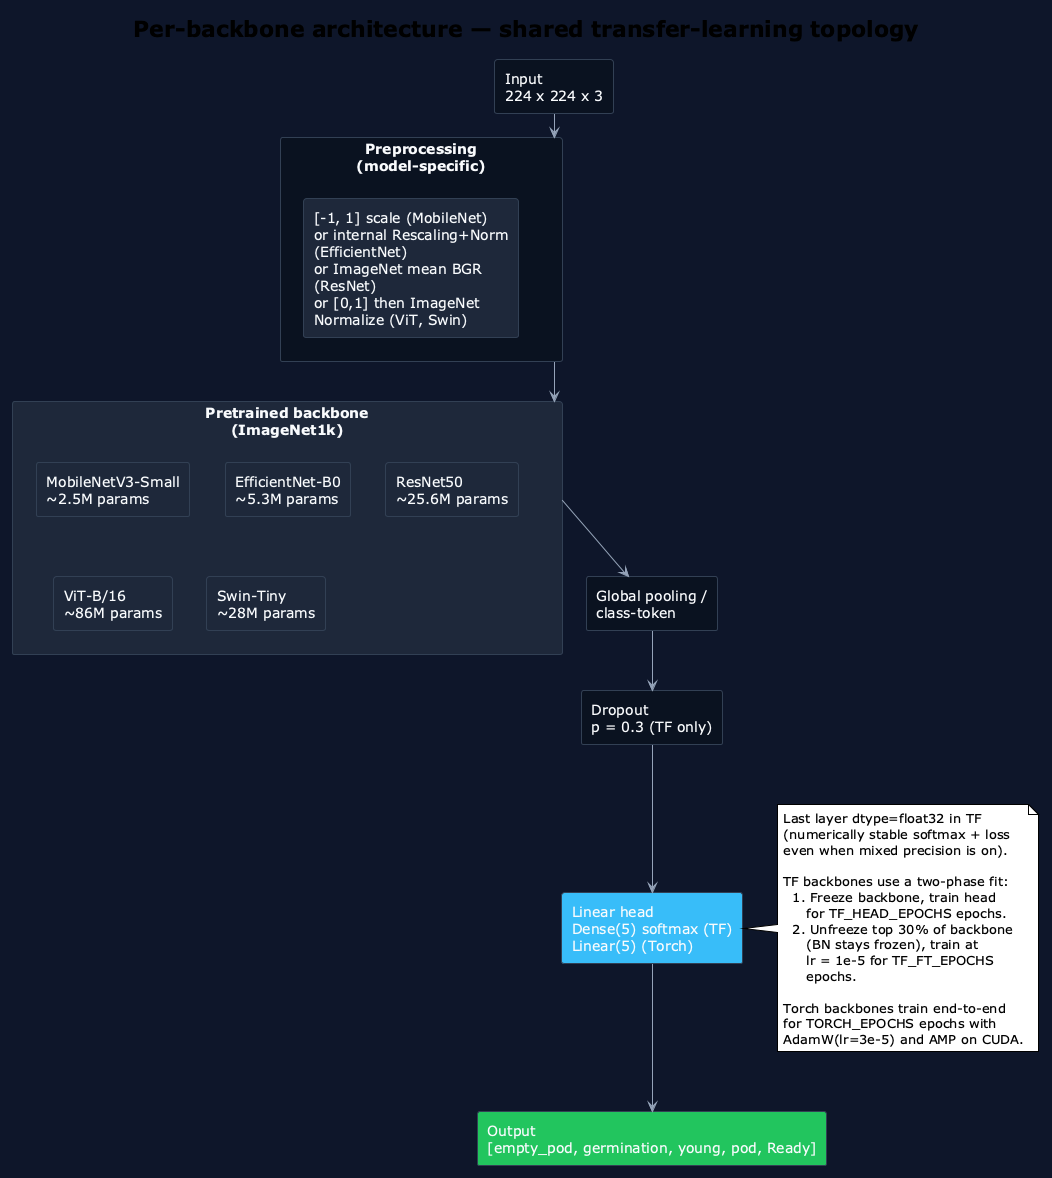

The diagram above was rendered by PlantUML. Its source (embedded in the PNG):
@startuml
!theme plain
skinparam backgroundColor #0F172A
skinparam shadowing false
skinparam rectangleBackgroundColor #1E293B
skinparam rectangleBorderColor #334155
skinparam rectangleFontColor #F8FAFC
skinparam ArrowColor #94A3B8
skinparam ArrowFontColor #CBD5E1

title Per-backbone architecture — shared transfer-learning topology

rectangle "Input\n224 x 224 x 3" as IN #0B1220

rectangle "Preprocessing\n(model-specific)" as PP #0B1220 {
  rectangle "[-1, 1] scale (MobileNet)\nor internal Rescaling+Norm\n(EfficientNet)\nor ImageNet mean BGR\n(ResNet)\nor [0,1] then ImageNet\nNormalize (ViT, Swin)" as PPN
}

rectangle "Pretrained backbone\n(ImageNet1k)" as BB #1E293B {
  rectangle "MobileNetV3-Small\n~2.5M params" as B1
  rectangle "EfficientNet-B0\n~5.3M params" as B2
  rectangle "ResNet50\n~25.6M params" as B3
  rectangle "ViT-B/16\n~86M params" as B4
  rectangle "Swin-Tiny\n~28M params" as B5
}

rectangle "Global pooling /\nclass-token" as POOL #0B1220

rectangle "Dropout\np = 0.3 (TF only)" as DO #0B1220

rectangle "Linear head\nDense(5) softmax (TF)\nLinear(5) (Torch)" as HEAD #38BDF8

rectangle "Output\n[empty_pod, germination, young, pod, Ready]" as OUT #22C55E

IN --> PP
PP --> BB
BB --> POOL
POOL --> DO
DO --> HEAD
HEAD --> OUT

note right of HEAD
  Last layer dtype=float32 in TF
  (numerically stable softmax + loss
  even when mixed precision is on).

  TF backbones use a two-phase fit:
    1. Freeze backbone, train head
       for TF_HEAD_EPOCHS epochs.
    2. Unfreeze top 30% of backbone
       (BN stays frozen), train at
       lr = 1e-5 for TF_FT_EPOCHS
       epochs.

  Torch backbones train end-to-end
  for TORCH_EPOCHS epochs with
  AdamW(lr=3e-5) and AMP on CUDA.
end note

@enduml